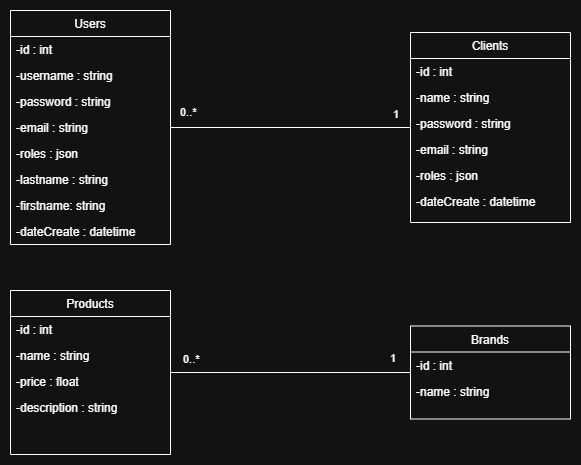

The diagram above was exported from draw.io. Its source (the exported page's mxGraphModel, read from the mxfile embedded in the PNG):
<mxGraphModel dx="1434" dy="836" grid="1" gridSize="10" guides="1" tooltips="1" connect="1" arrows="1" fold="1" page="1" pageScale="1" pageWidth="827" pageHeight="1169" math="0" shadow="0">
  <root>
    <mxCell id="0" />
    <mxCell id="1" parent="0" />
    <mxCell id="EQ0keXMNEmsKZwIeK8G7-1" value="Clients" style="swimlane;fontStyle=0;align=center;verticalAlign=top;childLayout=stackLayout;horizontal=1;startSize=26;horizontalStack=0;resizeParent=1;resizeLast=0;collapsible=1;marginBottom=0;rounded=0;shadow=0;strokeWidth=1;" parent="1" vertex="1">
      <mxGeometry x="540" y="152" width="160" height="190" as="geometry">
        <mxRectangle x="550" y="140" width="160" height="26" as="alternateBounds" />
      </mxGeometry>
    </mxCell>
    <mxCell id="EQ0keXMNEmsKZwIeK8G7-2" value="-id : int" style="text;align=left;verticalAlign=top;spacingLeft=4;spacingRight=4;overflow=hidden;rotatable=0;points=[[0,0.5],[1,0.5]];portConstraint=eastwest;" parent="EQ0keXMNEmsKZwIeK8G7-1" vertex="1">
      <mxGeometry y="26" width="160" height="26" as="geometry" />
    </mxCell>
    <mxCell id="EQ0keXMNEmsKZwIeK8G7-3" value="-name : string" style="text;align=left;verticalAlign=top;spacingLeft=4;spacingRight=4;overflow=hidden;rotatable=0;points=[[0,0.5],[1,0.5]];portConstraint=eastwest;rounded=0;shadow=0;html=0;" parent="EQ0keXMNEmsKZwIeK8G7-1" vertex="1">
      <mxGeometry y="52" width="160" height="26" as="geometry" />
    </mxCell>
    <mxCell id="EQ0keXMNEmsKZwIeK8G7-4" value="-password : string" style="text;align=left;verticalAlign=top;spacingLeft=4;spacingRight=4;overflow=hidden;rotatable=0;points=[[0,0.5],[1,0.5]];portConstraint=eastwest;rounded=0;shadow=0;html=0;" parent="EQ0keXMNEmsKZwIeK8G7-1" vertex="1">
      <mxGeometry y="78" width="160" height="26" as="geometry" />
    </mxCell>
    <mxCell id="EQ0keXMNEmsKZwIeK8G7-5" value="-email : string" style="text;align=left;verticalAlign=top;spacingLeft=4;spacingRight=4;overflow=hidden;rotatable=0;points=[[0,0.5],[1,0.5]];portConstraint=eastwest;rounded=0;shadow=0;html=0;" parent="EQ0keXMNEmsKZwIeK8G7-1" vertex="1">
      <mxGeometry y="104" width="160" height="26" as="geometry" />
    </mxCell>
    <mxCell id="EQ0keXMNEmsKZwIeK8G7-6" value="-roles : json" style="text;align=left;verticalAlign=top;spacingLeft=4;spacingRight=4;overflow=hidden;rotatable=0;points=[[0,0.5],[1,0.5]];portConstraint=eastwest;rounded=0;shadow=0;html=0;" parent="EQ0keXMNEmsKZwIeK8G7-1" vertex="1">
      <mxGeometry y="130" width="160" height="26" as="geometry" />
    </mxCell>
    <mxCell id="EQ0keXMNEmsKZwIeK8G7-7" value="-dateCreate : datetime" style="text;align=left;verticalAlign=top;spacingLeft=4;spacingRight=4;overflow=hidden;rotatable=0;points=[[0,0.5],[1,0.5]];portConstraint=eastwest;rounded=0;shadow=0;html=0;" parent="EQ0keXMNEmsKZwIeK8G7-1" vertex="1">
      <mxGeometry y="156" width="160" height="26" as="geometry" />
    </mxCell>
    <mxCell id="EQ0keXMNEmsKZwIeK8G7-8" value="Products" style="swimlane;fontStyle=0;align=center;verticalAlign=top;childLayout=stackLayout;horizontal=1;startSize=26;horizontalStack=0;resizeParent=1;resizeLast=0;collapsible=1;marginBottom=0;rounded=0;shadow=0;strokeWidth=1;" parent="1" vertex="1">
      <mxGeometry x="140" y="410" width="160" height="164" as="geometry">
        <mxRectangle x="550" y="140" width="160" height="26" as="alternateBounds" />
      </mxGeometry>
    </mxCell>
    <mxCell id="EQ0keXMNEmsKZwIeK8G7-9" value="-id : int" style="text;align=left;verticalAlign=top;spacingLeft=4;spacingRight=4;overflow=hidden;rotatable=0;points=[[0,0.5],[1,0.5]];portConstraint=eastwest;" parent="EQ0keXMNEmsKZwIeK8G7-8" vertex="1">
      <mxGeometry y="26" width="160" height="26" as="geometry" />
    </mxCell>
    <mxCell id="EQ0keXMNEmsKZwIeK8G7-10" value="-name : string" style="text;align=left;verticalAlign=top;spacingLeft=4;spacingRight=4;overflow=hidden;rotatable=0;points=[[0,0.5],[1,0.5]];portConstraint=eastwest;rounded=0;shadow=0;html=0;" parent="EQ0keXMNEmsKZwIeK8G7-8" vertex="1">
      <mxGeometry y="52" width="160" height="26" as="geometry" />
    </mxCell>
    <mxCell id="EQ0keXMNEmsKZwIeK8G7-11" value="-price : float" style="text;align=left;verticalAlign=top;spacingLeft=4;spacingRight=4;overflow=hidden;rotatable=0;points=[[0,0.5],[1,0.5]];portConstraint=eastwest;rounded=0;shadow=0;html=0;" parent="EQ0keXMNEmsKZwIeK8G7-8" vertex="1">
      <mxGeometry y="78" width="160" height="26" as="geometry" />
    </mxCell>
    <mxCell id="EQ0keXMNEmsKZwIeK8G7-12" value="-description : string" style="text;align=left;verticalAlign=top;spacingLeft=4;spacingRight=4;overflow=hidden;rotatable=0;points=[[0,0.5],[1,0.5]];portConstraint=eastwest;rounded=0;shadow=0;html=0;" parent="EQ0keXMNEmsKZwIeK8G7-8" vertex="1">
      <mxGeometry y="104" width="160" height="26" as="geometry" />
    </mxCell>
    <mxCell id="EQ0keXMNEmsKZwIeK8G7-13" value="Users" style="swimlane;fontStyle=0;align=center;verticalAlign=top;childLayout=stackLayout;horizontal=1;startSize=26;horizontalStack=0;resizeParent=1;resizeLast=0;collapsible=1;marginBottom=0;rounded=0;shadow=0;strokeWidth=1;" parent="1" vertex="1">
      <mxGeometry x="140" y="130" width="160" height="234" as="geometry">
        <mxRectangle x="550" y="140" width="160" height="26" as="alternateBounds" />
      </mxGeometry>
    </mxCell>
    <mxCell id="EQ0keXMNEmsKZwIeK8G7-14" value="-id : int" style="text;align=left;verticalAlign=top;spacingLeft=4;spacingRight=4;overflow=hidden;rotatable=0;points=[[0,0.5],[1,0.5]];portConstraint=eastwest;" parent="EQ0keXMNEmsKZwIeK8G7-13" vertex="1">
      <mxGeometry y="26" width="160" height="26" as="geometry" />
    </mxCell>
    <mxCell id="EQ0keXMNEmsKZwIeK8G7-15" value="-username : string" style="text;align=left;verticalAlign=top;spacingLeft=4;spacingRight=4;overflow=hidden;rotatable=0;points=[[0,0.5],[1,0.5]];portConstraint=eastwest;rounded=0;shadow=0;html=0;" parent="EQ0keXMNEmsKZwIeK8G7-13" vertex="1">
      <mxGeometry y="52" width="160" height="26" as="geometry" />
    </mxCell>
    <mxCell id="EQ0keXMNEmsKZwIeK8G7-16" value="-password : string" style="text;align=left;verticalAlign=top;spacingLeft=4;spacingRight=4;overflow=hidden;rotatable=0;points=[[0,0.5],[1,0.5]];portConstraint=eastwest;rounded=0;shadow=0;html=0;" parent="EQ0keXMNEmsKZwIeK8G7-13" vertex="1">
      <mxGeometry y="78" width="160" height="26" as="geometry" />
    </mxCell>
    <mxCell id="EQ0keXMNEmsKZwIeK8G7-17" value="-email : string" style="text;align=left;verticalAlign=top;spacingLeft=4;spacingRight=4;overflow=hidden;rotatable=0;points=[[0,0.5],[1,0.5]];portConstraint=eastwest;rounded=0;shadow=0;html=0;" parent="EQ0keXMNEmsKZwIeK8G7-13" vertex="1">
      <mxGeometry y="104" width="160" height="26" as="geometry" />
    </mxCell>
    <mxCell id="EQ0keXMNEmsKZwIeK8G7-18" value="-roles : json" style="text;align=left;verticalAlign=top;spacingLeft=4;spacingRight=4;overflow=hidden;rotatable=0;points=[[0,0.5],[1,0.5]];portConstraint=eastwest;rounded=0;shadow=0;html=0;" parent="EQ0keXMNEmsKZwIeK8G7-13" vertex="1">
      <mxGeometry y="130" width="160" height="26" as="geometry" />
    </mxCell>
    <mxCell id="EQ0keXMNEmsKZwIeK8G7-19" value="-lastname : string" style="text;align=left;verticalAlign=top;spacingLeft=4;spacingRight=4;overflow=hidden;rotatable=0;points=[[0,0.5],[1,0.5]];portConstraint=eastwest;rounded=0;shadow=0;html=0;" parent="EQ0keXMNEmsKZwIeK8G7-13" vertex="1">
      <mxGeometry y="156" width="160" height="26" as="geometry" />
    </mxCell>
    <mxCell id="EQ0keXMNEmsKZwIeK8G7-20" value="-firstname: string" style="text;align=left;verticalAlign=top;spacingLeft=4;spacingRight=4;overflow=hidden;rotatable=0;points=[[0,0.5],[1,0.5]];portConstraint=eastwest;rounded=0;shadow=0;html=0;" parent="EQ0keXMNEmsKZwIeK8G7-13" vertex="1">
      <mxGeometry y="182" width="160" height="26" as="geometry" />
    </mxCell>
    <mxCell id="EQ0keXMNEmsKZwIeK8G7-21" value="-dateCreate : datetime" style="text;align=left;verticalAlign=top;spacingLeft=4;spacingRight=4;overflow=hidden;rotatable=0;points=[[0,0.5],[1,0.5]];portConstraint=eastwest;rounded=0;shadow=0;html=0;" parent="EQ0keXMNEmsKZwIeK8G7-13" vertex="1">
      <mxGeometry y="208" width="160" height="26" as="geometry" />
    </mxCell>
    <mxCell id="EQ0keXMNEmsKZwIeK8G7-22" value="" style="endArrow=none;html=1;" parent="1" source="EQ0keXMNEmsKZwIeK8G7-13" target="EQ0keXMNEmsKZwIeK8G7-1" edge="1">
      <mxGeometry width="50" height="50" relative="1" as="geometry">
        <mxPoint x="670" y="287.2857142857142" as="sourcePoint" />
        <mxPoint x="550" y="167.71428571428578" as="targetPoint" />
      </mxGeometry>
    </mxCell>
    <mxCell id="EQ0keXMNEmsKZwIeK8G7-23" value="&lt;font style=&quot;vertical-align: inherit&quot;&gt;&lt;font style=&quot;vertical-align: inherit&quot;&gt;0..*&lt;/font&gt;&lt;/font&gt;" style="edgeLabel;resizable=0;html=1;align=left;verticalAlign=bottom;" parent="1" connectable="0" vertex="1">
      <mxGeometry x="300" y="335" as="geometry">
        <mxPoint x="8" y="-95" as="offset" />
      </mxGeometry>
    </mxCell>
    <mxCell id="EQ0keXMNEmsKZwIeK8G7-24" value="&lt;font style=&quot;vertical-align: inherit&quot;&gt;&lt;font style=&quot;vertical-align: inherit&quot;&gt;1&lt;/font&gt;&lt;/font&gt;" style="edgeLabel;resizable=0;html=1;align=left;verticalAlign=bottom;" parent="1" connectable="0" vertex="1">
      <mxGeometry x="310" y="345" as="geometry">
        <mxPoint x="211" y="-103" as="offset" />
      </mxGeometry>
    </mxCell>
    <mxCell id="EQ0keXMNEmsKZwIeK8G7-25" value="Brands" style="swimlane;fontStyle=0;align=center;verticalAlign=top;childLayout=stackLayout;horizontal=1;startSize=26;horizontalStack=0;resizeParent=1;resizeLast=0;collapsible=1;marginBottom=0;rounded=0;shadow=0;strokeWidth=1;" parent="1" vertex="1">
      <mxGeometry x="540" y="445.5" width="160" height="93" as="geometry">
        <mxRectangle x="550" y="140" width="160" height="26" as="alternateBounds" />
      </mxGeometry>
    </mxCell>
    <mxCell id="EQ0keXMNEmsKZwIeK8G7-26" value="-id : int" style="text;align=left;verticalAlign=top;spacingLeft=4;spacingRight=4;overflow=hidden;rotatable=0;points=[[0,0.5],[1,0.5]];portConstraint=eastwest;" parent="EQ0keXMNEmsKZwIeK8G7-25" vertex="1">
      <mxGeometry y="26" width="160" height="26" as="geometry" />
    </mxCell>
    <mxCell id="EQ0keXMNEmsKZwIeK8G7-27" value="-name : string" style="text;align=left;verticalAlign=top;spacingLeft=4;spacingRight=4;overflow=hidden;rotatable=0;points=[[0,0.5],[1,0.5]];portConstraint=eastwest;rounded=0;shadow=0;html=0;" parent="EQ0keXMNEmsKZwIeK8G7-25" vertex="1">
      <mxGeometry y="52" width="160" height="26" as="geometry" />
    </mxCell>
    <mxCell id="EQ0keXMNEmsKZwIeK8G7-28" value="" style="endArrow=none;html=1;" parent="1" source="EQ0keXMNEmsKZwIeK8G7-8" target="EQ0keXMNEmsKZwIeK8G7-25" edge="1">
      <mxGeometry width="50" height="50" relative="1" as="geometry">
        <mxPoint x="310" y="257" as="sourcePoint" />
        <mxPoint x="550" y="257" as="targetPoint" />
      </mxGeometry>
    </mxCell>
    <mxCell id="EQ0keXMNEmsKZwIeK8G7-29" value="&lt;font style=&quot;vertical-align: inherit&quot;&gt;&lt;font style=&quot;vertical-align: inherit&quot;&gt;0..*&lt;/font&gt;&lt;/font&gt;" style="edgeLabel;resizable=0;html=1;align=left;verticalAlign=bottom;" parent="1" connectable="0" vertex="1">
      <mxGeometry x="362" y="485" as="geometry">
        <mxPoint x="-51" y="2" as="offset" />
      </mxGeometry>
    </mxCell>
    <mxCell id="EQ0keXMNEmsKZwIeK8G7-30" value="&lt;font style=&quot;vertical-align: inherit&quot;&gt;&lt;font style=&quot;vertical-align: inherit&quot;&gt;1&lt;/font&gt;&lt;/font&gt;" style="edgeLabel;resizable=0;html=1;align=left;verticalAlign=bottom;" parent="1" connectable="0" vertex="1">
      <mxGeometry x="269" y="543" as="geometry">
        <mxPoint x="249" y="-57" as="offset" />
      </mxGeometry>
    </mxCell>
  </root>
</mxGraphModel>